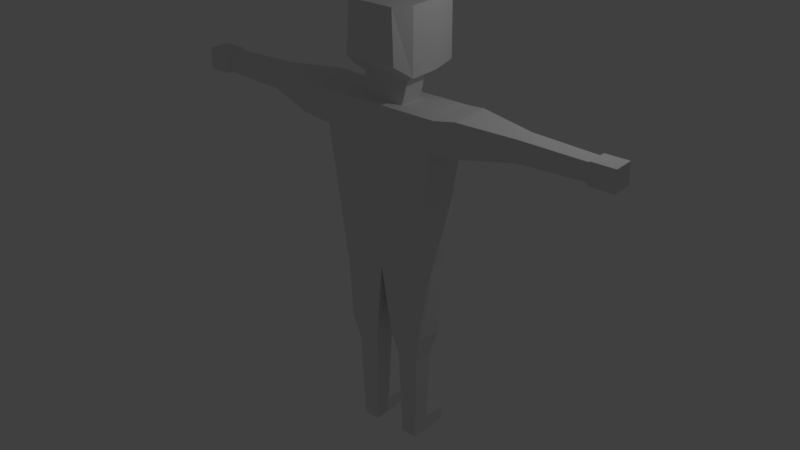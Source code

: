 # Source: Character.blend  (saved by Blender 2.79.0; exported with 4.5.12 LTS)
import bpy
from mathutils import Matrix  # noqa: F401  (used for matrix-valued properties, if any)

bpy.ops.wm.read_factory_settings(use_empty=True)
scene = bpy.context.scene
scene.name = 'Scene'

# ---- collections
col_collection_1 = bpy.data.collections.new('Collection 1'); scene.collection.children.link(col_collection_1)

# ---- world
world_world = bpy.data.worlds.new('World'); scene.world = world_world
world_world.color = (0.05088, 0.05088, 0.05088)
world_world.use_sun_shadow = False
world_world.sun_shadow_jitter_overblur = 0.0
world_world.cycles.sampling_method = 'MANUAL'

# ---- lights
light_lamp = bpy.data.lights.new('Lamp', 'POINT')
light_lamp.transmission_factor = 0.0
light_lamp.cutoff_distance = 30.0
light_lamp.energy = 100.0
light_lamp.shadow_buffer_clip_start = 1.001
light_lamp.shadow_soft_size = 0.1
light_lamp.shadow_maximum_resolution = 0.006
light_lamp.use_absolute_resolution = True

# ---- meshes
me_cube_004 = bpy.data.meshes.new('Cube.004')
me_cube_004.from_pydata([(-0.8487, -0.3317, -0.9223), (-0.8638, -0.4115, 0.5636), (-0.8487, 0.3317, -0.9223), (-0.8638, 0.4086, 0.5636), (-0.1854, -0.3317, -0.9223), (-0.001393, -0.4115, 0.5636), (-0.1854, 0.3317, -0.9223), (-0.001393, 0.4086, 0.5636), (-0.7442, 0.2271, -1.466), (-0.7442, -0.2271, -1.466), (-0.29, 0.2271, -1.466), (-0.29, -0.2271, -1.466), (-0.6976, 0.1805, -3.104), (-0.6976, -0.1805, -3.104), (-0.3366, 0.1805, -3.104), (-0.3366, -0.1805, -3.104), (-0.6976, 0.1805, -3.412), (-0.6976, -0.1805, -3.412), (-0.3366, 0.1805, -3.412), (-0.3366, -0.1805, -3.412), (-0.3366, 0.7226, -3.104), (-0.6976, 0.7226, -3.104), (-0.3366, 0.7226, -3.412), (-0.6976, 0.7226, -3.412), (0.8487, -0.3317, -0.9223), (0.8638, -0.4115, 0.5636), (0.8487, 0.3317, -0.9223), (0.8638, 0.4086, 0.5636), (0.1854, -0.3317, -0.9223), (0.001393, -0.4115, 0.5636), (0.1854, 0.3317, -0.9223), (0.001393, 0.4086, 0.5636), (0.7442, 0.2271, -1.466), (0.7442, -0.2271, -1.466), (0.29, 0.2271, -1.466), (0.29, -0.2271, -1.466), (0.6976, 0.1805, -3.104), (0.6976, -0.1805, -3.104), (0.3366, 0.1805, -3.104), (0.3366, -0.1805, -3.104), (0.6976, 0.1805, -3.412), (0.6976, -0.1805, -3.412), (0.3366, 0.1805, -3.412), (0.3366, -0.1805, -3.412), (0.3366, 0.7226, -3.104), (0.6976, 0.7226, -3.104), (0.3366, 0.7226, -3.412), (0.6976, 0.7226, -3.412), (-2.909, -0.2201, 3.979), (-2.909, 0.2187, 3.979), (-2.909, -0.2201, 3.54), (-2.909, 0.2187, 3.54), (-1.727, -0.4379, 4.06), (-1.727, 0.4365, 4.06), (-1.727, 0.5682, 3.408), (-1.727, -0.5696, 3.408), (-4.272, -0.1831, 3.942), (-4.272, 0.1817, 3.942), (-4.272, -0.1831, 3.577), (-4.272, 0.1817, 3.577), (-4.33, 0.2211, 3.981), (-4.33, -0.2226, 3.981), (-4.33, 0.2211, 3.537), (-4.33, -0.2226, 3.537), (-4.824, 0.2211, 3.981), (-4.824, -0.2226, 3.981), (-4.824, 0.2211, 3.537), (-4.824, -0.2226, 3.537), (2.909, -0.2201, 3.979), (2.909, 0.2187, 3.979), (2.909, -0.2201, 3.54), (2.909, 0.2187, 3.54), (1.727, -0.4379, 4.06), (1.727, 0.4365, 4.06), (1.727, 0.5682, 3.408), (1.727, -0.5696, 3.408), (4.272, -0.1831, 3.942), (4.272, 0.1817, 3.942), (4.272, -0.1831, 3.577), (4.272, 0.1817, 3.577), (4.33, 0.2211, 3.981), (4.33, -0.2226, 3.981), (4.33, 0.2211, 3.537), (4.33, -0.2226, 3.537), (4.824, 0.2211, 3.981), (4.824, -0.2226, 3.981), (4.824, 0.2211, 3.537), (4.824, -0.2226, 3.537), (-0.5526, 0.9999, 4.596), (-0.5429, 0.9999, 5.925), (-0.7093, 0.3289, 5.925), (-0.7093, 0.3289, 4.596), (-0.3783, 0.2634, 3.902), (0.5526, 0.9999, 4.596), (0.5429, 0.9999, 5.925), (0.0, 0.9999, 4.596), (0.0, 0.9999, 5.925), (0.7093, 0.3289, 5.925), (0.7093, 0.3289, 4.596), (0.0, 0.3289, 5.925), (0.0, 0.3289, 4.596), (0.3783, 0.2634, 3.902), (0.0, 0.2634, 3.902), (-0.5526, -0.6879, 4.86), (-0.4955, -0.6677, 5.925), (-0.7093, -0.003337, 4.596), (-0.7093, -0.003337, 5.925), (-0.7093, -0.3355, 5.925), (-0.7093, -0.3355, 4.596), (-0.3783, -0.2701, 3.902), (-0.3783, -0.003337, 3.902), (0.5526, -0.6879, 4.86), (0.4955, -0.6677, 5.925), (0.0, -0.6879, 4.86), (0.0, -0.6677, 5.925), (0.7093, -0.003337, 4.596), (0.7093, -0.003337, 5.925), (0.0, -0.003337, 5.925), (0.7093, -0.3355, 5.925), (0.7093, -0.3355, 4.596), (0.0, -0.3355, 5.925), (0.0, -0.3355, 4.596), (0.3783, -0.2701, 3.902), (0.3783, -0.003337, 3.902), (0.0, -0.2701, 3.902), (0.0, -0.003337, 3.902), (-0.5128, 0.2493, 4.474), (-0.5128, -0.003337, 4.474), (0.0, 0.2493, 4.474), (0.5128, 0.2493, 4.474), (0.5128, -0.003337, 4.474), (-0.5128, -0.256, 4.474), (0.0, -0.256, 4.474), (0.5128, -0.256, 4.474), (0.8631, -0.4316, 0.5505), (1.315, -0.5099, 4.003), (0.8631, 0.4316, 0.5505), (1.315, 0.5099, 4.003), (-0.8631, -0.4316, 0.5505), (-1.315, -0.5099, 4.003), (-0.8631, 0.4316, 0.5505), (-1.315, 0.5099, 4.003), (1.886e-08, -0.4316, 0.5505), (2.229e-08, -0.5099, 4.003), (-1.886e-08, 0.4316, 0.5505), (-2.229e-08, 0.5099, 4.003), (0.9534, -0.4472, 1.241), (1.044, -0.4629, 1.931), (1.134, -0.4786, 2.622), (1.224, -0.4942, 3.313), (1.224, 0.4942, 3.313), (1.134, 0.4786, 2.622), (1.044, 0.4629, 1.931), (0.9534, 0.4472, 1.241), (-2.16e-08, 0.4942, 3.313), (-2.092e-08, 0.4786, 2.622), (-2.023e-08, 0.4629, 1.931), (-1.955e-08, 0.4472, 1.241), (2.16e-08, -0.4942, 3.313), (2.092e-08, -0.4786, 2.622), (2.023e-08, -0.4629, 1.931), (1.955e-08, -0.4472, 1.241), (-0.9534, -0.4472, 1.241), (-1.044, -0.4629, 1.931), (-1.134, -0.4786, 2.622), (-1.224, -0.4942, 3.313), (-1.224, 0.4942, 3.313), (-1.134, 0.4786, 2.622), (-1.044, 0.4629, 1.931), (-0.9534, 0.4472, 1.241), (0.8563, -0.3716, -0.1793), (0.8563, 0.3701, -0.1793), (0.09341, 0.3701, -0.1793), (0.09341, -0.3716, -0.1793), (-0.8563, -0.3716, -0.1793), (-0.8563, 0.3701, -0.1793), (-0.09341, 0.3701, -0.1793), (-0.09341, -0.3716, -0.1793), (0.3133, -0.2038, -2.285), (0.3133, 0.2038, -2.285), (0.7209, 0.2038, -2.285), (0.7209, -0.2038, -2.285), (-0.3133, -0.2038, -2.285), (-0.3133, 0.2038, -2.285), (-0.7209, 0.2038, -2.285), (-0.7209, -0.2038, -2.285)], [], [(174, 1, 3, 175), (175, 3, 7, 176), (176, 7, 5, 177), (177, 5, 1, 174), (6, 4, 11, 10), (7, 3, 1, 5), (183, 182, 15, 14), (4, 0, 9, 11), (2, 6, 10, 8), (0, 2, 8, 9), (13, 12, 16, 17), (185, 184, 12, 13), (182, 185, 13, 15), (184, 183, 14, 12), (16, 18, 19, 17), (15, 13, 17, 19), (18, 16, 23, 22), (14, 15, 19, 18), (21, 20, 22, 23), (12, 14, 20, 21), (16, 12, 21, 23), (14, 18, 22, 20), (170, 171, 27, 25), (171, 172, 31, 27), (172, 173, 29, 31), (173, 170, 25, 29), (30, 34, 35, 28), (31, 29, 25, 27), (179, 38, 39, 178), (28, 35, 33, 24), (26, 32, 34, 30), (24, 33, 32, 26), (37, 41, 40, 36), (181, 37, 36, 180), (178, 39, 37, 181), (180, 36, 38, 179), (40, 41, 43, 42), (39, 43, 41, 37), (42, 46, 47, 40), (38, 42, 43, 39), (45, 47, 46, 44), (36, 45, 44, 38), (40, 47, 45, 36), (38, 44, 46, 42), (54, 166, 165, 55), (166, 54, 53, 141), (52, 139, 141, 53), (51, 50, 58, 59), (139, 52, 55, 165), (50, 55, 52, 48), (51, 54, 55, 50), (49, 53, 54, 51), (48, 52, 53, 49), (56, 57, 60, 61), (50, 48, 56, 58), (49, 51, 59, 57), (48, 49, 57, 56), (63, 61, 65, 67), (58, 56, 61, 63), (57, 59, 62, 60), (59, 58, 63, 62), (64, 66, 67, 65), (60, 62, 66, 64), (62, 63, 67, 66), (61, 60, 64, 65), (75, 149, 150, 74), (72, 135, 149, 75), (73, 137, 135, 72), (137, 73, 74, 150), (71, 79, 78, 70), (70, 68, 72, 75), (71, 70, 75, 74), (69, 71, 74, 73), (68, 69, 73, 72), (76, 81, 80, 77), (70, 78, 76, 68), (69, 77, 79, 71), (68, 76, 77, 69), (83, 87, 85, 81), (78, 83, 81, 76), (77, 80, 82, 79), (79, 82, 83, 78), (84, 85, 87, 86), (80, 84, 86, 82), (82, 86, 87, 83), (81, 85, 84, 80), (91, 90, 89, 88), (88, 89, 96, 95), (127, 126, 92, 110), (99, 90, 106, 117), (96, 89, 90, 99), (88, 95, 100, 91), (105, 106, 90, 91), (92, 102, 125, 110), (126, 128, 102, 92), (98, 93, 94, 97), (93, 95, 96, 94), (130, 123, 101, 129), (99, 117, 116, 97), (96, 99, 97, 94), (93, 98, 100, 95), (115, 98, 97, 116), (101, 123, 125, 102), (129, 101, 102, 128), (108, 103, 104, 107), (103, 113, 114, 104), (127, 110, 109, 131), (120, 117, 106, 107), (114, 120, 107, 104), (103, 108, 121, 113), (105, 108, 107, 106), (109, 110, 125, 124), (131, 109, 124, 132), (119, 118, 112, 111), (111, 112, 114, 113), (130, 133, 122, 123), (120, 118, 116, 117), (114, 112, 118, 120), (111, 113, 121, 119), (115, 116, 118, 119), (122, 124, 125, 123), (133, 132, 124, 122), (119, 121, 132, 133), (115, 119, 133, 130), (108, 131, 132, 121), (105, 127, 131, 108), (98, 129, 128, 100), (115, 130, 129, 98), (91, 100, 128, 126), (105, 91, 126, 127), (154, 145, 137, 150), (150, 137, 135, 149), (142, 144, 136, 134), (145, 143, 135, 137), (149, 135, 143, 158), (154, 166, 141, 145), (166, 165, 139, 141), (142, 138, 140, 144), (145, 141, 139, 143), (165, 158, 143, 139), (138, 142, 161, 162), (162, 161, 160, 163), (163, 160, 159, 164), (164, 159, 158, 165), (140, 138, 162, 169), (169, 162, 163, 168), (168, 163, 164, 167), (167, 164, 165, 166), (144, 140, 169, 157), (157, 169, 168, 156), (156, 168, 167, 155), (155, 167, 166, 154), (134, 146, 161, 142), (146, 147, 160, 161), (147, 148, 159, 160), (148, 149, 158, 159), (136, 153, 146, 134), (153, 152, 147, 146), (152, 151, 148, 147), (151, 150, 149, 148), (144, 157, 153, 136), (157, 156, 152, 153), (156, 155, 151, 152), (155, 154, 150, 151), (28, 24, 170, 173), (30, 28, 173, 172), (26, 30, 172, 171), (24, 26, 171, 170), (4, 177, 174, 0), (6, 176, 177, 4), (2, 175, 176, 6), (0, 174, 175, 2), (32, 180, 179, 34), (35, 178, 181, 33), (33, 181, 180, 32), (34, 179, 178, 35), (8, 10, 183, 184), (11, 9, 185, 182), (9, 8, 184, 185), (10, 11, 182, 183)])
me_cube_004.use_remesh_preserve_volume = False
me_cube_004.use_remesh_preserve_attributes = False
me_cube_004.use_mirror_vertex_groups = False
me_cube_004.update()

# ---- objects
ob_cube_003 = bpy.data.objects.new('Cube.003', me_cube_004)
ob_lamp = bpy.data.objects.new('Lamp', light_lamp)

# ---- transforms, parenting, visibility, modifiers, constraints
ob_cube_003.location = (0.0, 0.0, 3.588)
ob_cube_003.lineart.crease_threshold = 0.0
ob_lamp.location = (4.076, 1.005, 11.55)
ob_lamp.rotation_euler = (0.6503, 0.05522, 1.866)
ob_lamp.lock_rotations_4d = False
ob_lamp.empty_display_type = 'ARROWS'
ob_lamp.color = (0.0, 0.0, 0.0, 0.0)
ob_lamp.lineart.crease_threshold = 0.0

# ---- collection membership
col_collection_1.objects.link(ob_cube_003)
col_collection_1.objects.link(ob_lamp)

# ---- scene / render settings (as saved in the file)
scene.frame_start = 1; scene.frame_end = 250; scene.frame_set(2)
scene.render.engine = 'CYCLES'
scene.render.resolution_percentage = 50
scene.render.dither_intensity = 0.0
scene.cycles.use_denoising = False
scene.cycles.samples = 128
scene.cycles.sampling_pattern = 'TABULATED_SOBOL'
scene.cycles.use_adaptive_sampling = False
scene.cycles.use_light_tree = False
scene.cycles.blur_glossy = 0.0
scene.cycles.sample_clamp_indirect = 0.0
scene.view_settings.view_transform = 'Standard'
bpy.context.view_layer.update()

# ---- added for rendering (the .blend has no active camera): camera
cam_auto = bpy.data.cameras.new('AutoCamera')
cam_auto.lens = 50.0
cam_auto.sensor_width = 36.0
cam_auto.clip_end = 1000.0
ob_auto_camera = bpy.data.objects.new('AutoCamera', cam_auto)
scene.collection.objects.link(ob_auto_camera)
ob_auto_camera.location = (12.5199, -14.8679, 14.8607)
ob_auto_camera.rotation_euler = (1.09748, -7.21219e-08, 0.694738)
scene.camera = ob_auto_camera
bpy.context.view_layer.update()
